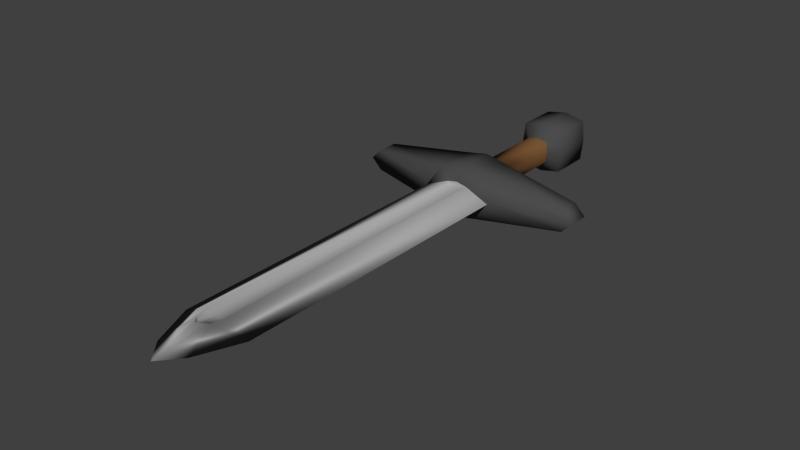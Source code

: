 # Source: Doodad_-_Sword.blend  (saved by Blender 2.72.0; exported with 4.5.12 LTS)
import bpy
from mathutils import Matrix  # noqa: F401  (used for matrix-valued properties, if any)

bpy.ops.wm.read_factory_settings(use_empty=True)
scene = bpy.context.scene
scene.name = 'Scene'

# ---- collections
col_collection_1 = bpy.data.collections.new('Collection 1'); scene.collection.children.link(col_collection_1)

# ---- materials (node trees are filled in below, after node groups)
mat_iron = bpy.data.materials.new('Iron')
mat_iron.alpha_threshold = 0.0
mat_iron.use_transparent_shadow = False
mat_iron.diffuse_color = (0.07324, 0.07324, 0.07324, 1.0)
mat_iron.roughness = 0.5
mat_iron.specular_intensity = 1.0
mat_iron.line_color = (0.0, 0.0, 0.0, 1.0)
mat_leather = bpy.data.materials.new('Leather')
mat_leather.alpha_threshold = 0.0
mat_leather.use_transparent_shadow = False
mat_leather.diffuse_color = (0.1789, 0.08575, 0.03374, 1.0)
mat_leather.specular_color = (0.3343, 0.1432, 0.04846)
mat_leather.roughness = 0.5
mat_leather.specular_intensity = 0.05
mat_bright_iron = bpy.data.materials.new('Bright Iron')
mat_bright_iron.alpha_threshold = 0.0
mat_bright_iron.use_transparent_shadow = False
mat_bright_iron.diffuse_color = (0.3672, 0.3672, 0.3672, 1.0)
mat_bright_iron.roughness = 0.5
mat_bright_iron.specular_intensity = 1.0

# ---- material node trees

# ---- world
world_world = bpy.data.worlds.new('World'); scene.world = world_world
world_world.color = (0.05088, 0.05088, 0.05088)
world_world.use_sun_shadow = False
world_world.sun_shadow_jitter_overblur = 0.0
world_world.cycles.sampling_method = 'MANUAL'
world_world.cycles.sample_map_resolution = 256

# ---- meshes
me_sword = bpy.data.meshes.new('Sword')
me_sword.from_pydata([(0.05, 0.05, -0.05), (0.05, -0.05, -0.05), (-0.05, -0.05, -0.05), (-0.05, 0.05, -0.05), (0.05, 0.05, 0.05), (0.05, -0.05, 0.05), (-0.05, -0.05, 0.05), (-0.05, 0.05, 0.05), (0.25, 0.025, -0.025), (0.25, -0.025, -0.025), (0.25, 0.025, 0.025), (0.25, -0.025, 0.025), (-0.25, -0.025, -0.025), (-0.25, 0.025, -0.025), (-0.25, -0.025, 0.025), (-0.25, 0.025, 0.025), (0.025, 0.06, -0.025), (-0.025, 0.06, -0.025), (0.025, 0.06, 0.025), (-0.025, 0.06, 0.025), (0.025, 0.26, -0.025), (-0.025, 0.26, -0.025), (0.025, 0.26, 0.025), (-0.025, 0.26, 0.025), (0.05, 0.28, -0.05), (-0.05, 0.28, -0.05), (0.05, 0.28, 0.05), (-0.05, 0.28, 0.05), (0.05, 0.38, -0.05), (-0.05, 0.38, -0.05), (0.05, 0.38, 0.05), (-0.05, 0.38, 0.05), (0.025, 0.4, -0.025), (-0.025, 0.4, -0.025), (0.025, 0.4, 0.025), (-0.025, 0.4, 0.025), (-1.49e-08, 0.05, -0.06), (-2.98e-08, -0.05, -0.06), (-1.49e-08, 0.05, 0.06), (-5.215e-08, -0.05, 0.06), (-1.118e-08, 0.06, -0.03), (-1.118e-08, 0.06, 0.03), (3.353e-08, 0.26, -0.03), (3.353e-08, 0.26, 0.03), (4.47e-08, 0.28, -0.06), (4.47e-08, 0.28, 0.06), (1.043e-07, 0.38, -0.06), (1.043e-07, 0.38, 0.06), (1.155e-07, 0.4, -0.03), (1.155e-07, 0.4, 0.03), (0.055, 0.05, 0.0), (0.0825, -0.05, 0.0), (-0.0825, -0.05, 0.0), (-0.055, 0.05, 0.0), (0.275, 0.025, 1.863e-08), (0.275, -0.025, 1.863e-08), (-0.275, -0.025, -3.725e-09), (-0.275, 0.025, -3.725e-09), (0.0275, 0.06, 0.0), (-0.0275, 0.06, 0.0), (0.0275, 0.26, 1.49e-08), (-0.0275, 0.26, 1.49e-08), (0.055, 0.28, 1.49e-08), (-0.055, 0.28, 1.49e-08), (0.055, 0.38, 1.49e-08), (-0.055, 0.38, 1.49e-08), (0.0275, 0.4, 1.49e-08), (-0.0275, 0.4, 1.49e-08), (1.25e-07, 0.4, 1.676e-08), (0.025, -0.06, -0.025), (-0.025, -0.06, -0.025), (0.025, -0.06, 0.025), (-0.025, -0.06, 0.025), (-3.265e-08, -0.06, -0.03), (-5.5e-08, -0.06, 0.03), (0.0825, -0.06, -2.581e-09), (-0.0825, -0.06, -2.581e-09), (0.04125, -0.85, -3.159e-07), (0.0825, -0.75, -2.457e-07), (-0.0825, -0.75, -2.457e-07), (0.025, -0.76, -0.025), (-0.025, -0.76, -0.025), (0.025, -0.76, 0.025), (-0.025, -0.76, 0.025), (0.025, -0.05992, 0.015), (0.0825, -0.76, -2.483e-07), (-0.0825, -0.76, -2.483e-07), (-3.353e-07, -0.9082, -3.545e-07), (-0.04125, -0.85, -3.159e-07), (0.01875, -0.79, -0.025), (-0.01875, -0.79, -0.025), (0.01875, -0.79, 0.025), (-0.01875, -0.79, 0.025), (-2.868e-07, -0.81, -0.03), (-2.979e-07, -0.81, 0.03), (0.04125, -0.86, -3.185e-07), (-0.04125, -0.86, -3.185e-07), (0.025, -0.06, -0.015), (-0.025, -0.06, -0.015), (-3.265e-08, -0.06, -0.02), (0.025, -0.76, -0.015), (-0.025, -0.76, -0.015), (-2.366e-07, -0.76, -0.02), (0.01875, -0.79, -0.015), (-0.01875, -0.79, -0.015), (-2.868e-07, -0.81, -0.02), (-0.025, -0.05992, 0.015), (-5.455e-08, -0.05992, 0.02), (0.025, -0.7599, 0.015), (-0.025, -0.7599, 0.015), (-2.585e-07, -0.7599, 0.02), (0.01875, -0.7899, 0.015), (-0.01875, -0.7899, 0.015), (-2.975e-07, -0.8099, 0.02)], [], [(36, 37, 2, 3), (38, 7, 6, 39), (4, 5, 11, 10), (37, 1, 69, 73), (6, 7, 15, 14), (38, 4, 18, 41), (54, 10, 11, 55), (51, 1, 9, 55), (50, 4, 10, 54), (1, 0, 8, 9), (56, 14, 15, 57), (53, 3, 13, 57), (52, 6, 14, 56), (3, 2, 12, 13), (41, 18, 22, 43), (53, 7, 19, 59), (50, 0, 16, 58), (36, 3, 17, 40), (43, 22, 26, 45), (59, 19, 23, 61), (58, 16, 20, 60), (40, 17, 21, 42), (45, 26, 30, 47), (61, 23, 27, 63), (60, 20, 24, 62), (42, 21, 25, 44), (47, 30, 34, 49), (63, 27, 31, 65), (62, 24, 28, 64), (44, 25, 29, 46), (68, 48, 33, 67), (65, 31, 35, 67), (64, 28, 32, 66), (46, 29, 33, 48), (0, 1, 37, 36), (4, 38, 39, 5), (5, 39, 74, 71), (7, 38, 41, 19), (19, 41, 43, 23), (0, 36, 40, 16), (23, 43, 45, 27), (16, 40, 42, 20), (27, 45, 47, 31), (20, 42, 44, 24), (31, 47, 49, 35), (24, 44, 46, 28), (66, 32, 48, 68), (28, 46, 48, 32), (1, 51, 75, 69), (8, 54, 55, 9), (5, 51, 55, 11), (0, 50, 54, 8), (12, 56, 57, 13), (7, 53, 57, 15), (2, 52, 56, 12), (3, 53, 59, 17), (4, 50, 58, 18), (17, 59, 61, 21), (18, 58, 60, 22), (21, 61, 63, 25), (22, 60, 62, 26), (25, 63, 65, 29), (26, 62, 64, 30), (49, 68, 67, 35), (29, 65, 67, 33), (30, 64, 66, 34), (52, 2, 70, 76), (34, 66, 68, 49), (80, 89, 103, 100), (92, 94, 113, 112), (69, 75, 85, 80), (76, 70, 81, 86), (39, 6, 72, 74), (6, 52, 76, 72), (51, 5, 71, 75), (2, 37, 73, 70), (90, 81, 101, 104), (94, 91, 111, 113), (80, 85, 95, 89), (86, 81, 90, 96), (91, 82, 108, 111), (72, 76, 86, 83), (75, 71, 82, 85), (93, 90, 104, 105), (76, 52, 79, 86), (51, 75, 85, 78), (83, 92, 112, 109), (83, 86, 96, 92), (85, 82, 91, 95), (89, 93, 105, 103), (86, 79, 88, 96), (78, 85, 95, 77), (93, 89, 87), (91, 94, 87), (89, 95, 87), (96, 90, 87), (94, 92, 87), (92, 96, 87), (95, 91, 87), (90, 93, 87), (96, 88, 87), (77, 95, 87), (99, 97, 100, 102), (102, 100, 103, 105), (98, 99, 102, 101), (101, 102, 105, 104), (81, 70, 98, 101), (69, 80, 100, 97), (73, 69, 97, 99), (70, 73, 99, 98), (84, 107, 110, 108), (108, 110, 113, 111), (107, 106, 109, 110), (110, 109, 112, 113), (72, 83, 109, 106), (82, 71, 84, 108), (71, 74, 107, 84), (74, 72, 106, 107)])
me_sword.polygons.foreach_set('use_smooth', [True] * 118)
me_sword.polygons.foreach_set('material_index', [0, 0, 0, 0, 0, 0, 0, 0, 0, 0, 0, 0, 0, 0, 1, 0, 0, 0, 0, 1, 1, 1, 0, 0, 0, 0, 0, 0, 0, 0, 0, 0, 0, 0, 0, 0, 0, 0, 1, 0, 0, 1, 0, 0, 0, 0, 0, 0, 0, 0, 0, 0, 0, 0, 0, 0, 0, 1, 1, 0, 0, 0, 0, 0, 0, 0, 0, 0, 2, 2, 2, 2, 0, 0, 0, 0, 2, 2, 2, 2, 2, 2, 2, 2, 0, 0, 2, 2, 2, 2, 2, 2, 2, 2, 2, 2, 2, 2, 2, 2, 2, 2, 2, 2, 2, 2, 2, 2, 2, 2, 2, 2, 2, 2, 2, 2, 2, 2])
_uv = me_sword.uv_layers.new(name='UVMap')
_uv.uv.foreach_set('vector', [0.7274, 0.2584, 0.8369, 0.2574, 0.8374, 0.3129, 0.7279, 0.3139, 0.6173, 0.2685, 0.618, 0.2152, 0.7274, 0.2147, 0.7268, 0.268, 0.618, 0.3236, 0.7274, 0.3231, 0.7016, 0.5424, 0.6469, 0.5427, 0.6173, 0.257, 0.6138, 0.3087, 0.5824, 0.2836, 0.5842, 0.2577, 0.7274, 0.2147, 0.618, 0.2152, 0.6469, 0.0002488, 0.7016, 0.0, 0.3569, 0.2869, 0.3752, 0.2356, 0.3983, 0.2679, 0.3892, 0.2935, 0.6484, 0.572, 0.6469, 0.5427, 0.7016, 0.5424, 0.7031, 0.5717, 0.5643, 0.3491, 0.6138, 0.3087, 0.6173, 0.5232, 0.5939, 0.5522, 0.4302, 0.2378, 0.3752, 0.2356, 0.4329, 0.02265, 0.4638, 0.0, 0.8374, 0.2066, 0.7279, 0.2076, 0.7564, 0.0005119, 0.8112, 0.0, 0.8096, 0.838, 0.7822, 0.8366, 0.7822, 0.7823, 0.8096, 0.7837, 0.4138, 0.3541, 0.4689, 0.3563, 0.4126, 0.5587, 0.3818, 0.5813, 0.5402, 0.1835, 0.4907, 0.2239, 0.49, 0.02899, 0.5135, 0.0, 0.7279, 0.3139, 0.8374, 0.3129, 0.8112, 0.5316, 0.7564, 0.5321, 0.8099, 0.7818, 0.7822, 0.782, 0.7822, 0.5647, 0.8099, 0.5645, 0.4138, 0.3541, 0.3603, 0.3413, 0.3909, 0.3207, 0.4176, 0.3271, 0.4302, 0.2378, 0.4838, 0.2506, 0.4526, 0.2754, 0.4258, 0.269, 0.4872, 0.305, 0.4689, 0.3563, 0.4452, 0.3283, 0.4543, 0.3026, 0.6815, 0.6046, 0.6559, 0.6101, 0.6224, 0.5829, 0.6735, 0.572, 0.542, 0.5522, 0.5694, 0.5523, 0.5694, 0.7697, 0.542, 0.7695, 0.7548, 0.5645, 0.7822, 0.5646, 0.7822, 0.782, 0.7548, 0.7819, 0.7553, 0.9995, 0.7274, 0.9995, 0.7274, 0.782, 0.7553, 0.7821, 0.6728, 0.8112, 0.6173, 0.8116, 0.6173, 0.7029, 0.6728, 0.7026, 0.542, 0.7695, 0.5694, 0.7697, 0.5968, 0.79, 0.542, 0.7897, 0.6534, 0.6373, 0.6559, 0.6645, 0.6224, 0.6917, 0.6173, 0.6373, 0.6815, 0.6699, 0.707, 0.6645, 0.7246, 0.6917, 0.6735, 0.7026, 0.4222, 0.5813, 0.4746, 0.5974, 0.4409, 0.6215, 0.4147, 0.6134, 0.542, 0.7897, 0.5968, 0.79, 0.5968, 0.8987, 0.542, 0.8984, 0.4117, 0.7113, 0.4665, 0.7116, 0.4665, 0.8203, 0.4117, 0.82, 0.6732, 0.9209, 0.6173, 0.9208, 0.6173, 0.8121, 0.6732, 0.8121, 0.4115, 0.6459, 0.4083, 0.6784, 0.3821, 0.6704, 0.3821, 0.6431, 0.3569, 0.6406, 0.3676, 0.587, 0.3874, 0.6162, 0.3821, 0.6431, 0.4746, 0.6521, 0.4639, 0.7057, 0.4355, 0.6756, 0.4409, 0.6488, 0.4093, 0.7113, 0.3569, 0.6953, 0.3821, 0.6704, 0.4083, 0.6784, 0.7279, 0.2076, 0.8374, 0.2066, 0.8369, 0.2574, 0.7274, 0.2584, 0.618, 0.3236, 0.6173, 0.2685, 0.7268, 0.268, 0.7274, 0.3231, 0.5053, 0.3243, 0.4872, 0.2757, 0.5191, 0.2671, 0.5282, 0.2914, 0.3603, 0.3413, 0.3569, 0.2869, 0.3892, 0.2935, 0.3909, 0.3207, 0.8368, 0.7823, 0.8099, 0.7818, 0.8099, 0.5645, 0.8368, 0.5649, 0.4838, 0.2506, 0.4872, 0.305, 0.4543, 0.3026, 0.4526, 0.2754, 0.707, 0.6101, 0.6815, 0.6046, 0.6735, 0.572, 0.7246, 0.5829, 0.7809, 1.0, 0.7553, 0.9995, 0.7553, 0.7821, 0.7809, 0.7825, 0.7266, 0.8121, 0.6728, 0.8112, 0.6728, 0.7026, 0.7266, 0.7034, 0.6559, 0.6645, 0.6815, 0.6699, 0.6735, 0.7026, 0.6224, 0.6917, 0.3676, 0.587, 0.4222, 0.5813, 0.4147, 0.6134, 0.3874, 0.6162, 0.7244, 0.9218, 0.6732, 0.9209, 0.6732, 0.8121, 0.7244, 0.8131, 0.4409, 0.6488, 0.4355, 0.6756, 0.4083, 0.6784, 0.4115, 0.6459, 0.4639, 0.7057, 0.4093, 0.7113, 0.4083, 0.6784, 0.4355, 0.6756, 0.6138, 0.3087, 0.5643, 0.3491, 0.5637, 0.3452, 0.5824, 0.2836, 0.837, 0.838, 0.8096, 0.8366, 0.8096, 0.7823, 0.837, 0.7837, 0.5053, 0.3243, 0.5643, 0.3491, 0.5939, 0.5522, 0.5631, 0.531, 0.4838, 0.2506, 0.4302, 0.2378, 0.4638, 0.0, 0.4872, 0.0302, 0.8112, 0.5316, 0.8124, 0.564, 0.7576, 0.5645, 0.7564, 0.5321, 0.3603, 0.3413, 0.4138, 0.3541, 0.3818, 0.5813, 0.3584, 0.5512, 0.5992, 0.2083, 0.5402, 0.1835, 0.5135, 0.0, 0.5442, 0.0212, 0.4689, 0.3563, 0.4138, 0.3541, 0.4176, 0.3271, 0.4452, 0.3283, 0.3752, 0.2356, 0.4302, 0.2378, 0.4258, 0.269, 0.3983, 0.2679, 0.5146, 0.5523, 0.542, 0.5522, 0.542, 0.7695, 0.5146, 0.7697, 0.7274, 0.5646, 0.7548, 0.5645, 0.7548, 0.7819, 0.7274, 0.782, 0.5146, 0.7697, 0.542, 0.7695, 0.542, 0.7897, 0.4872, 0.79, 0.6559, 0.6101, 0.6534, 0.6373, 0.6173, 0.6373, 0.6224, 0.5829, 0.4872, 0.79, 0.542, 0.7897, 0.542, 0.8984, 0.4872, 0.8987, 0.3569, 0.7116, 0.4117, 0.7113, 0.4117, 0.82, 0.3569, 0.8203, 0.4147, 0.6134, 0.4115, 0.6459, 0.3821, 0.6431, 0.3874, 0.6162, 0.3569, 0.6953, 0.3569, 0.6406, 0.3821, 0.6431, 0.3821, 0.6704, 0.4746, 0.5974, 0.4746, 0.6521, 0.4409, 0.6488, 0.4409, 0.6215, 0.5402, 0.1835, 0.5992, 0.2083, 0.5751, 0.2334, 0.5396, 0.1796, 0.4409, 0.6215, 0.4409, 0.6488, 0.4115, 0.6459, 0.4147, 0.6134, 0.9567, 0.7609, 0.9565, 0.7939, 0.9455, 0.7938, 0.9457, 0.7608, 0.5968, 0.577, 0.5968, 0.5522, 0.6075, 0.5546, 0.6075, 0.5794, 0.236, 0.9232, 0.1803, 0.9214, 0.1803, 0.1603, 0.236, 0.162, 0.3569, 0.9231, 0.2895, 0.9237, 0.2895, 0.1625, 0.3569, 0.162, 0.4872, 0.2757, 0.4907, 0.2239, 0.5209, 0.2412, 0.5191, 0.2671, 0.4907, 0.2239, 0.5402, 0.1835, 0.5396, 0.1796, 0.5209, 0.2412, 0.5643, 0.3491, 0.5053, 0.3243, 0.5282, 0.2914, 0.5637, 0.3452, 0.5992, 0.2083, 0.6173, 0.257, 0.5842, 0.2577, 0.5751, 0.2334, 1.0, 2.595e-07, 1.0, 0.03296, 0.989, 0.03296, 0.989, 0.0, 0.9781, 0.0, 0.9728, 0.02282, 0.9618, 0.02298, 0.9671, 0.0001626, 0.236, 0.162, 0.1803, 0.1603, 0.2244, 0.05198, 0.2426, 0.1295, 0.3569, 0.162, 0.2895, 0.1625, 0.2828, 0.1298, 0.3127, 0.0528, 0.9728, 0.02282, 0.973, 0.05578, 0.962, 0.05594, 0.9618, 0.02298, 0.1196, 0.0002484, 0.1803, 0.002071, 0.1803, 0.7627, 0.1196, 0.7609, 0.0, 0.001252, 0.06502, 0.0, 0.06502, 0.7606, 4.9e-08, 0.7619, 0.6075, 0.5794, 0.6075, 0.6043, 0.5968, 0.6067, 0.5968, 0.5818, 0.0, 0.0, 0.0, 0.0, 0.0, 0.0, 0.0, 0.0, 0.0, 0.0, 0.0, 0.0, 0.0, 0.0, 0.0, 0.0, 0.9781, 0.03296, 0.9781, 0.0, 0.989, 9.011e-05, 0.989, 0.03305, 0.1196, 0.7609, 0.1803, 0.7627, 0.1352, 0.8711, 0.1128, 0.7934, 4.9e-08, 0.7619, 0.06502, 0.7606, 0.07185, 0.7932, 0.04506, 0.8707, 0.9565, 0.7939, 0.9618, 0.8167, 0.9508, 0.8166, 0.9455, 0.7938, 0.3569, 0.162, 0.3569, 0.1728, 0.3127, 0.06368, 0.3127, 0.0528, 0.1803, 0.1712, 0.1803, 0.1603, 0.2244, 0.05198, 0.2244, 0.06285, 0.2615, 0.1081, 0.2426, 0.1295, 0.2686, 0.0, 0.07185, 0.7932, 0.09277, 0.8148, 0.09013, 0.9233, 0.2426, 0.1295, 0.2244, 0.05198, 0.2686, 0.0, 0.3127, 0.0528, 0.2828, 0.1298, 0.2686, 0.0, 0.09277, 0.8148, 0.1128, 0.7934, 0.09013, 0.9233, 0.1128, 0.7934, 0.1352, 0.8711, 0.09013, 0.9233, 0.04506, 0.8707, 0.07185, 0.7932, 0.09013, 0.9233, 0.2828, 0.1298, 0.2615, 0.1081, 0.2686, 0.0, 0.3127, 0.0528, 0.3127, 0.06368, 0.2686, 0.0, 0.2244, 0.06285, 0.2244, 0.05198, 0.2686, 0.0, 0.9176, 0.8155, 0.892, 0.815, 0.892, 0.05389, 0.9176, 0.05437, 0.9176, 0.05437, 0.892, 0.05389, 0.8987, 0.02133, 0.9176, 0.0, 0.9455, 0.8155, 0.9176, 0.8155, 0.9176, 0.05437, 0.9455, 0.05439, 0.9455, 0.05439, 0.9176, 0.05437, 0.9176, 0.0, 0.9388, 0.02171, 1.0, 0.03296, 1.0, 0.7938, 0.989, 0.7938, 0.989, 0.03296, 0.9618, 7.25e-05, 0.9567, 0.7609, 0.9457, 0.7608, 0.9508, 0.0, 0.5842, 0.2577, 0.5824, 0.2836, 0.5716, 0.2852, 0.5734, 0.2593, 0.5751, 0.2334, 0.5842, 0.2577, 0.5734, 0.2593, 0.5643, 0.235, 0.892, 0.8148, 0.8642, 0.8149, 0.8642, 0.05433, 0.892, 0.05415, 0.892, 0.05415, 0.8642, 0.05433, 0.8642, 0.0, 0.8851, 0.02152, 0.8642, 0.8149, 0.8374, 0.8145, 0.8374, 0.0539, 0.8642, 0.05433, 0.8642, 0.05433, 0.8374, 0.0539, 0.8442, 0.02133, 0.8642, 0.0, 0.9781, 0.7938, 0.9781, 0.03296, 0.989, 0.03305, 0.989, 0.7939, 0.973, 0.05578, 0.9781, 0.8166, 0.9671, 0.8168, 0.962, 0.05594, 0.5282, 0.2914, 0.5191, 0.2671, 0.53, 0.2656, 0.5391, 0.2899, 0.5191, 0.2671, 0.5209, 0.2412, 0.5318, 0.2397, 0.53, 0.2656])
me_sword.materials.append(mat_iron)
me_sword.materials.append(mat_leather)
me_sword.materials.append(mat_bright_iron)
me_sword.use_remesh_preserve_volume = False
me_sword.use_remesh_preserve_attributes = False
me_sword.use_mirror_vertex_groups = False
me_sword.update()

# ---- objects
ob_sword = bpy.data.objects.new('Sword', me_sword)

# ---- transforms, parenting, visibility, modifiers, constraints
ob_sword.location = (0.0, 0.0, 0.0)
ob_sword.lock_rotations_4d = False
ob_sword.empty_display_type = 'ARROWS'
ob_sword.lineart.crease_threshold = 0.0

# ---- collection membership
col_collection_1.objects.link(ob_sword)

# ---- scene / render settings (as saved in the file)
scene.frame_start = 1; scene.frame_end = 250; scene.frame_set(1)
scene.render.engine = 'BLENDER_EEVEE_NEXT'
scene.render.resolution_percentage = 50
scene.render.dither_intensity = 0.0
scene.cycles.use_denoising = False
scene.cycles.samples = 10
scene.cycles.sampling_pattern = 'TABULATED_SOBOL'
scene.cycles.light_sampling_threshold = 0.0
scene.cycles.use_adaptive_sampling = False
scene.cycles.use_light_tree = False
scene.cycles.blur_glossy = 0.0
scene.cycles.pixel_filter_type = 'GAUSSIAN'
scene.cycles.sample_clamp_indirect = 0.0
scene.view_settings.view_transform = 'Standard'
bpy.context.view_layer.update()

# ---- added for rendering (the .blend has no active camera and no usable light): camera, sun
cam_auto = bpy.data.cameras.new('AutoCamera')
cam_auto.lens = 50.0
cam_auto.sensor_width = 36.0
cam_auto.clip_end = 1000.0
ob_auto_camera = bpy.data.objects.new('AutoCamera', cam_auto)
scene.collection.objects.link(ob_auto_camera)
ob_auto_camera.location = (1.31767, -1.8353, 1.05414)
ob_auto_camera.rotation_euler = (1.09748, -7.21219e-08, 0.694738)
scene.camera = ob_auto_camera
light_auto_sun = bpy.data.lights.new('AutoSun', 'SUN')
light_auto_sun.energy = 3.0
light_auto_sun.angle = 0.0523599
ob_auto_sun = bpy.data.objects.new('AutoSun', light_auto_sun)
scene.collection.objects.link(ob_auto_sun)
ob_auto_sun.rotation_euler = (0.872665, 0.174533, 0.523599)
bpy.context.view_layer.update()
